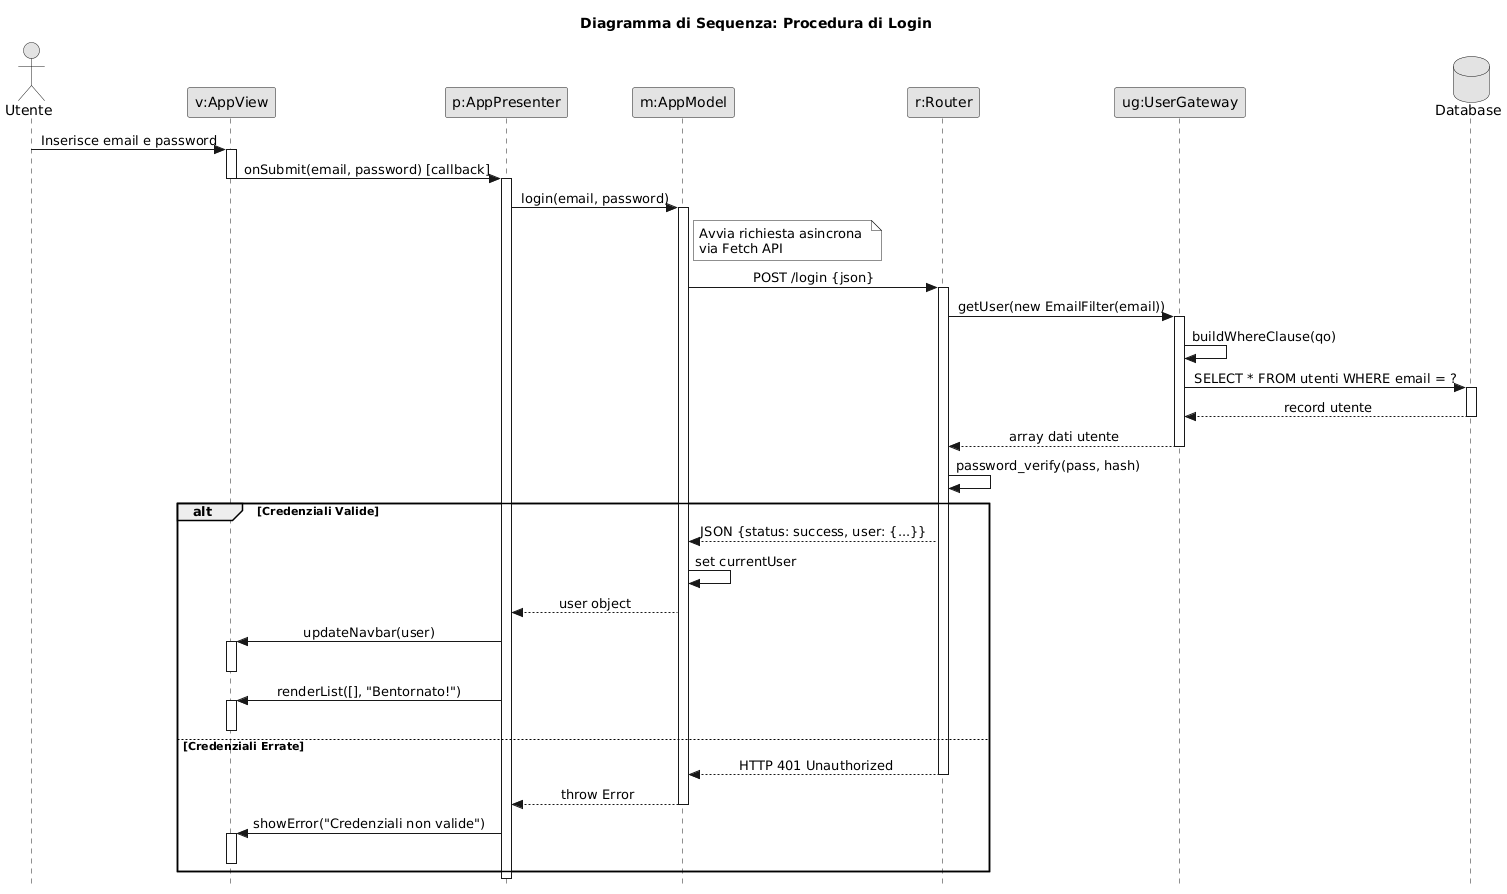

The diagram above was rendered by PlantUML. Its source (embedded in the PNG):
@startuml
skinparam style strictuml
skinparam monochrome true
skinparam shadowing false
skinparam sequenceMessageAlign center

title Diagramma di Sequenza: Procedura di Login

actor "Utente" as U
participant "v:AppView" as V
participant "p:AppPresenter" as P
participant "m:AppModel" as M
participant "r:Router" as R
participant "ug:UserGateway" as G
database "Database" as DB

U -> V : Inserisce email e password
activate V
V -> P : onSubmit(email, password) [callback]
deactivate V
activate P

P -> M : login(email, password)
activate M
note right of M : Avvia richiesta asincrona \nvia Fetch API

M -> R : POST /login {json}
activate R

R -> G : getUser(new EmailFilter(email))
activate G
G -> G : buildWhereClause(qo)
G -> DB : SELECT * FROM utenti WHERE email = ?
activate DB
DB --> G : record utente
deactivate DB
G --> R : array dati utente
deactivate G

R -> R : password_verify(pass, hash)
alt Credenziali Valide
    R --> M : JSON {status: success, user: {...}}
    M -> M : set currentUser
    M --> P : user object
    P -> V : updateNavbar(user)
    activate V
    deactivate V
    P -> V : renderList([], "Bentornato!")
    activate V
    deactivate V
else Credenziali Errate
    R --> M : HTTP 401 Unauthorized
    deactivate R
    M --> P : throw Error
    deactivate M
    P -> V : showError("Credenziali non valide")
    activate V
    deactivate V
end

deactivate P
@enduml